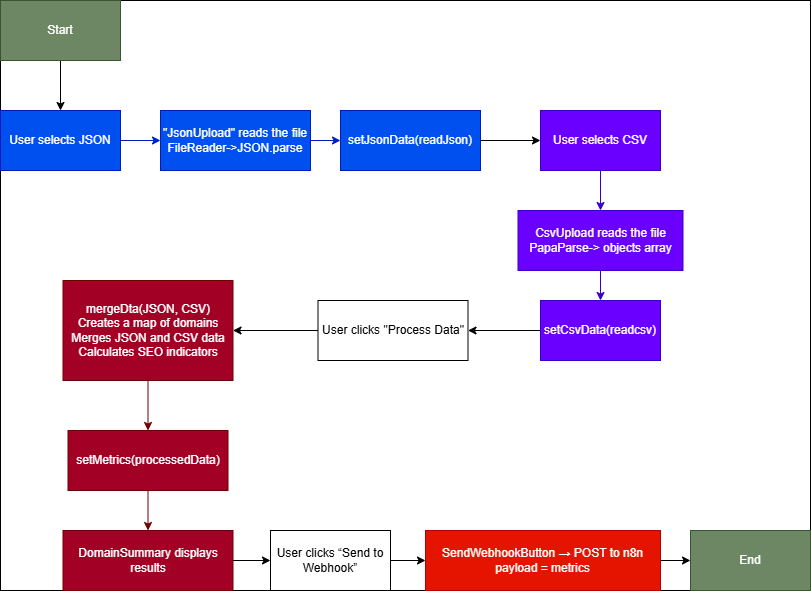

The diagram above was exported from draw.io. Its source (the exported page's mxGraphModel, read from the mxfile embedded in the PNG):
<mxGraphModel dx="1173" dy="634" grid="1" gridSize="10" guides="1" tooltips="1" connect="1" arrows="1" fold="1" page="1" pageScale="1" pageWidth="827" pageHeight="1169" math="0" shadow="0">
  <root>
    <mxCell id="0" />
    <mxCell id="1" parent="0" />
    <mxCell id="9vfBJWle62MxIeK2TsQg-29" connectable="0" parent="1" style="group;fillColor=light-dark(#FFFFFF,#6D6D6D);fillStyle=solid;strokeWidth=1;perimeterSpacing=1;strokeColor=light-dark(#000000,#303030);" value="" vertex="1">
      <mxGeometry height="590" width="810" x="50" y="40" as="geometry" />
    </mxCell>
    <mxCell id="9vfBJWle62MxIeK2TsQg-15" edge="1" parent="9vfBJWle62MxIeK2TsQg-29" source="9vfBJWle62MxIeK2TsQg-1" style="edgeStyle=orthogonalEdgeStyle;rounded=0;orthogonalLoop=1;jettySize=auto;html=1;" target="9vfBJWle62MxIeK2TsQg-2" value="">
      <mxGeometry relative="1" as="geometry" />
    </mxCell>
    <mxCell id="9vfBJWle62MxIeK2TsQg-1" parent="9vfBJWle62MxIeK2TsQg-29" style="rounded=0;whiteSpace=wrap;html=1;fillColor=#6d8764;fontColor=#ffffff;strokeColor=#3A5431;" value="&lt;div&gt;Start&lt;/div&gt;" vertex="1">
      <mxGeometry height="60" width="120" as="geometry" />
    </mxCell>
    <mxCell id="9vfBJWle62MxIeK2TsQg-16" edge="1" parent="9vfBJWle62MxIeK2TsQg-29" source="9vfBJWle62MxIeK2TsQg-2" style="edgeStyle=orthogonalEdgeStyle;rounded=0;orthogonalLoop=1;jettySize=auto;html=1;fillColor=#0050ef;strokeColor=#001DBC;" target="9vfBJWle62MxIeK2TsQg-3" value="">
      <mxGeometry relative="1" as="geometry" />
    </mxCell>
    <mxCell id="9vfBJWle62MxIeK2TsQg-2" parent="9vfBJWle62MxIeK2TsQg-29" style="rounded=0;whiteSpace=wrap;html=1;fillColor=#0050ef;strokeColor=#001DBC;fontColor=#ffffff;" value="User selects JSON" vertex="1">
      <mxGeometry height="60" width="120" y="110" as="geometry" />
    </mxCell>
    <mxCell id="9vfBJWle62MxIeK2TsQg-17" edge="1" parent="9vfBJWle62MxIeK2TsQg-29" source="9vfBJWle62MxIeK2TsQg-3" style="edgeStyle=orthogonalEdgeStyle;rounded=0;orthogonalLoop=1;jettySize=auto;html=1;fillColor=#0050ef;strokeColor=#001DBC;" target="9vfBJWle62MxIeK2TsQg-4" value="">
      <mxGeometry relative="1" as="geometry" />
    </mxCell>
    <mxCell id="9vfBJWle62MxIeK2TsQg-3" parent="9vfBJWle62MxIeK2TsQg-29" style="rounded=0;whiteSpace=wrap;html=1;fillColor=#0050ef;strokeColor=#001DBC;fontColor=#ffffff;" value="&lt;div&gt;&quot;JsonUpload&quot; reads the file&lt;/div&gt;&lt;div&gt;FileReader-&amp;gt;JSON.parse&lt;/div&gt;" vertex="1">
      <mxGeometry height="60" width="150" x="160" y="110" as="geometry" />
    </mxCell>
    <mxCell id="9vfBJWle62MxIeK2TsQg-18" edge="1" parent="9vfBJWle62MxIeK2TsQg-29" source="9vfBJWle62MxIeK2TsQg-4" style="edgeStyle=orthogonalEdgeStyle;rounded=0;orthogonalLoop=1;jettySize=auto;html=1;" target="9vfBJWle62MxIeK2TsQg-5" value="">
      <mxGeometry relative="1" as="geometry" />
    </mxCell>
    <mxCell id="9vfBJWle62MxIeK2TsQg-4" parent="9vfBJWle62MxIeK2TsQg-29" style="rounded=0;whiteSpace=wrap;html=1;fillColor=#0050ef;strokeColor=#001DBC;fontColor=#ffffff;" value="setJsonData(readJson)" vertex="1">
      <mxGeometry height="60" width="140" x="340" y="110" as="geometry" />
    </mxCell>
    <mxCell id="9vfBJWle62MxIeK2TsQg-19" edge="1" parent="9vfBJWle62MxIeK2TsQg-29" source="9vfBJWle62MxIeK2TsQg-5" style="edgeStyle=orthogonalEdgeStyle;rounded=0;orthogonalLoop=1;jettySize=auto;html=1;fillColor=#6a00ff;strokeColor=#3700CC;" target="9vfBJWle62MxIeK2TsQg-6" value="">
      <mxGeometry relative="1" as="geometry" />
    </mxCell>
    <mxCell id="9vfBJWle62MxIeK2TsQg-5" parent="9vfBJWle62MxIeK2TsQg-29" style="rounded=0;whiteSpace=wrap;html=1;fillColor=#6a00ff;fontColor=#ffffff;strokeColor=#3700CC;" value="User selects CSV" vertex="1">
      <mxGeometry height="60" width="120" x="540" y="110" as="geometry" />
    </mxCell>
    <mxCell id="9vfBJWle62MxIeK2TsQg-21" edge="1" parent="9vfBJWle62MxIeK2TsQg-29" source="9vfBJWle62MxIeK2TsQg-6" style="edgeStyle=orthogonalEdgeStyle;rounded=0;orthogonalLoop=1;jettySize=auto;html=1;fillColor=#6a00ff;strokeColor=#3700CC;" target="9vfBJWle62MxIeK2TsQg-7" value="">
      <mxGeometry relative="1" as="geometry" />
    </mxCell>
    <mxCell id="9vfBJWle62MxIeK2TsQg-6" parent="9vfBJWle62MxIeK2TsQg-29" style="rounded=0;whiteSpace=wrap;html=1;fillColor=#6a00ff;fontColor=#ffffff;strokeColor=#3700CC;" value="CsvUpload reads the file&lt;div&gt;PapaParse-&amp;gt; objects array&lt;/div&gt;" vertex="1">
      <mxGeometry height="60" width="165" x="517.5" y="210" as="geometry" />
    </mxCell>
    <mxCell id="9vfBJWle62MxIeK2TsQg-22" edge="1" parent="9vfBJWle62MxIeK2TsQg-29" source="9vfBJWle62MxIeK2TsQg-7" style="edgeStyle=orthogonalEdgeStyle;rounded=0;orthogonalLoop=1;jettySize=auto;html=1;" target="9vfBJWle62MxIeK2TsQg-8" value="">
      <mxGeometry relative="1" as="geometry" />
    </mxCell>
    <mxCell id="9vfBJWle62MxIeK2TsQg-7" parent="9vfBJWle62MxIeK2TsQg-29" style="rounded=0;whiteSpace=wrap;html=1;fillColor=#6a00ff;fontColor=#ffffff;strokeColor=#3700CC;" value="setCsvData(readcsv)" vertex="1">
      <mxGeometry height="60" width="120" x="540" y="300" as="geometry" />
    </mxCell>
    <mxCell id="9vfBJWle62MxIeK2TsQg-23" edge="1" parent="9vfBJWle62MxIeK2TsQg-29" source="9vfBJWle62MxIeK2TsQg-8" style="edgeStyle=orthogonalEdgeStyle;rounded=0;orthogonalLoop=1;jettySize=auto;html=1;" target="9vfBJWle62MxIeK2TsQg-9" value="">
      <mxGeometry relative="1" as="geometry" />
    </mxCell>
    <mxCell id="9vfBJWle62MxIeK2TsQg-8" parent="9vfBJWle62MxIeK2TsQg-29" style="rounded=0;whiteSpace=wrap;html=1;" value="User clicks &quot;Process Data&quot;" vertex="1">
      <mxGeometry height="60" width="150" x="317.5" y="300" as="geometry" />
    </mxCell>
    <mxCell id="9vfBJWle62MxIeK2TsQg-24" edge="1" parent="9vfBJWle62MxIeK2TsQg-29" source="9vfBJWle62MxIeK2TsQg-9" style="edgeStyle=orthogonalEdgeStyle;rounded=0;orthogonalLoop=1;jettySize=auto;html=1;fillColor=#a20025;strokeColor=#6F0000;" target="9vfBJWle62MxIeK2TsQg-10" value="">
      <mxGeometry relative="1" as="geometry" />
    </mxCell>
    <mxCell id="9vfBJWle62MxIeK2TsQg-9" parent="9vfBJWle62MxIeK2TsQg-29" style="rounded=0;whiteSpace=wrap;html=1;fillColor=#a20025;fontColor=#ffffff;strokeColor=#6F0000;" value="mergeDta(JSON, CSV)&lt;br&gt;&lt;div&gt;&lt;span style=&quot;background-color: transparent; color: light-dark(rgb(255, 255, 255), rgb(18, 18, 18));&quot;&gt;Creates a map of domains&lt;/span&gt;&lt;/div&gt;&lt;div&gt;&lt;span style=&quot;background-color: transparent; color: light-dark(rgb(255, 255, 255), rgb(18, 18, 18));&quot;&gt;Merges JSON and CSV data&lt;/span&gt;&lt;/div&gt;&lt;div&gt;Calculates SEO indicators&lt;/div&gt;" vertex="1">
      <mxGeometry height="100" width="170" x="62.5" y="280" as="geometry" />
    </mxCell>
    <mxCell id="9vfBJWle62MxIeK2TsQg-25" edge="1" parent="9vfBJWle62MxIeK2TsQg-29" source="9vfBJWle62MxIeK2TsQg-10" style="edgeStyle=orthogonalEdgeStyle;rounded=0;orthogonalLoop=1;jettySize=auto;html=1;fillColor=#a20025;strokeColor=#6F0000;" target="9vfBJWle62MxIeK2TsQg-11" value="">
      <mxGeometry relative="1" as="geometry" />
    </mxCell>
    <mxCell id="9vfBJWle62MxIeK2TsQg-10" parent="9vfBJWle62MxIeK2TsQg-29" style="rounded=0;whiteSpace=wrap;html=1;fillColor=#a20025;fontColor=#ffffff;strokeColor=#6F0000;" value="setMetrics(processedData)" vertex="1">
      <mxGeometry height="60" width="160" x="67.5" y="430" as="geometry" />
    </mxCell>
    <mxCell id="9vfBJWle62MxIeK2TsQg-26" edge="1" parent="9vfBJWle62MxIeK2TsQg-29" source="9vfBJWle62MxIeK2TsQg-11" style="edgeStyle=orthogonalEdgeStyle;rounded=0;orthogonalLoop=1;jettySize=auto;html=1;" target="9vfBJWle62MxIeK2TsQg-12" value="">
      <mxGeometry relative="1" as="geometry" />
    </mxCell>
    <mxCell id="9vfBJWle62MxIeK2TsQg-11" parent="9vfBJWle62MxIeK2TsQg-29" style="rounded=0;whiteSpace=wrap;html=1;fillColor=#a20025;fontColor=#ffffff;strokeColor=#6F0000;" value="DomainSummary displays results" vertex="1">
      <mxGeometry height="60" width="170" x="62.5" y="530" as="geometry" />
    </mxCell>
    <mxCell id="9vfBJWle62MxIeK2TsQg-27" edge="1" parent="9vfBJWle62MxIeK2TsQg-29" source="9vfBJWle62MxIeK2TsQg-12" style="edgeStyle=orthogonalEdgeStyle;rounded=0;orthogonalLoop=1;jettySize=auto;html=1;" target="9vfBJWle62MxIeK2TsQg-13" value="">
      <mxGeometry relative="1" as="geometry" />
    </mxCell>
    <mxCell id="9vfBJWle62MxIeK2TsQg-12" parent="9vfBJWle62MxIeK2TsQg-29" style="rounded=0;whiteSpace=wrap;html=1;" value="User clicks “Send to Webhook”" vertex="1">
      <mxGeometry height="60" width="120" x="270" y="530" as="geometry" />
    </mxCell>
    <mxCell id="9vfBJWle62MxIeK2TsQg-28" edge="1" parent="9vfBJWle62MxIeK2TsQg-29" source="9vfBJWle62MxIeK2TsQg-13" style="edgeStyle=orthogonalEdgeStyle;rounded=0;orthogonalLoop=1;jettySize=auto;html=1;" target="9vfBJWle62MxIeK2TsQg-14" value="">
      <mxGeometry relative="1" as="geometry" />
    </mxCell>
    <mxCell id="9vfBJWle62MxIeK2TsQg-13" parent="9vfBJWle62MxIeK2TsQg-29" style="rounded=0;whiteSpace=wrap;html=1;fillColor=#e51400;fontColor=#ffffff;strokeColor=#B20000;" value="&lt;div&gt;SendWebhookButton → POST to n8n&lt;/div&gt;&lt;div&gt;payload = metrics&lt;/div&gt;" vertex="1">
      <mxGeometry height="60" width="235" x="425" y="530" as="geometry" />
    </mxCell>
    <mxCell id="9vfBJWle62MxIeK2TsQg-14" parent="9vfBJWle62MxIeK2TsQg-29" style="rounded=0;whiteSpace=wrap;html=1;fillColor=#6d8764;fontColor=#ffffff;strokeColor=#3A5431;" value="End" vertex="1">
      <mxGeometry height="60" width="120" x="690" y="530" as="geometry" />
    </mxCell>
  </root>
</mxGraphModel>